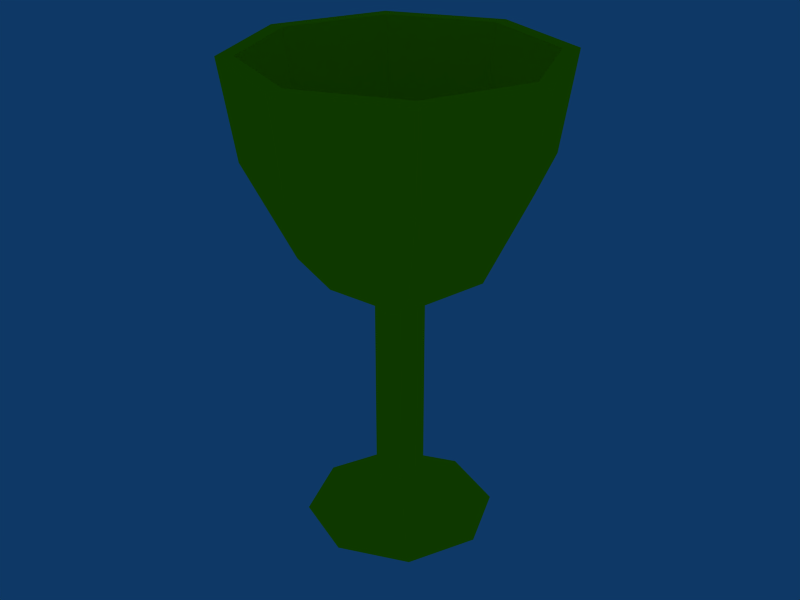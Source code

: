 # Source: chalice.blend  (saved by Blender 2.49.2; exported with 4.5.12 LTS)
import bpy
from mathutils import Matrix  # noqa: F401  (used for matrix-valued properties, if any)

bpy.ops.wm.read_factory_settings(use_empty=True)
scene = bpy.context.scene
scene.name = 'Scene'

# ---- collections
col_collection_1 = bpy.data.collections.new('Collection 1'); scene.collection.children.link(col_collection_1)

# ---- materials (node trees are filled in below, after node groups)
mat_material = bpy.data.materials.new('Material')
mat_material.alpha_threshold = 0.0
mat_material.diffuse_color = (1.0, 1.0, 0.0, 1.0)
mat_material.roughness = 0.5
mat_material.line_color = (0.0, 0.0, 0.0, 1.0)

# ---- material node trees

# ---- world
world_world = bpy.data.worlds.new('World'); scene.world = world_world
world_world.color = (0.05656, 0.2208, 0.4)
world_world.use_sun_shadow = False
world_world.sun_shadow_jitter_overblur = 0.0
world_world.cycles.sampling_method = 'MANUAL'
world_world.cycles.sample_map_resolution = 256

# ---- meshes
me_cube = bpy.data.meshes.new('Cube')
me_cube.from_pydata([(0.07071, 0.07071, 0.0), (0.1, -4.371e-09, 0.0), (0.07071, -0.07071, 0.0), (-8.742e-09, -0.1, 0.0), (-0.07071, -0.07071, 0.0), (-0.1, 1.192e-09, 0.0), (-0.07071, 0.07071, 0.0), (-3.02e-08, 0.1, 0.0), (-1.314e-08, 0.025, 0.05), (-0.01768, 0.01768, 0.05), (-0.025, -1.099e-09, 0.05), (-0.01768, -0.01768, 0.05), (-7.774e-09, -0.025, 0.05), (0.01768, -0.01768, 0.05), (0.025, -2.49e-09, 0.05), (0.01768, 0.01768, 0.05), (-1.314e-08, 0.025, 0.25), (0.01768, 0.01768, 0.25), (-0.01768, 0.01768, 0.25), (-0.025, -1.099e-09, 0.25), (-0.01768, -0.01768, 0.25), (-7.774e-09, -0.025, 0.25), (0.01768, -0.01768, 0.25), (0.025, -2.49e-09, 0.25), (-3.02e-08, 0.1, 0.3), (0.07071, 0.07071, 0.3), (-0.07071, 0.07071, 0.3), (-0.1, 7.292e-10, 0.3), (-0.07071, -0.07071, 0.3), (-8.742e-09, -0.1, 0.3), (0.07071, -0.07071, 0.3), (0.1, -4.834e-09, 0.3), (0.1061, 0.1061, 0.4), (-4.157e-08, 0.15, 0.4), (-0.1061, 0.1061, 0.4), (-0.15, 4.646e-10, 0.4), (-0.1061, -0.1061, 0.4), (-9.388e-09, -0.15, 0.4), (0.1061, -0.1061, 0.4), (0.15, -7.881e-09, 0.4), (-4.499e-08, 0.165, 0.5), (0.1167, 0.1167, 0.5), (-0.1167, 0.1167, 0.5), (-0.165, 2.37e-10, 0.5), (-0.1167, -0.1167, 0.5), (-9.582e-09, -0.165, 0.5), (0.1167, -0.1167, 0.5), (0.165, -8.943e-09, 0.5), (-4.123e-08, 0.1485, 0.5), (0.105, 0.105, 0.5), (-0.105, 0.105, 0.5), (-0.1485, 1.015e-10, 0.5), (-0.105, -0.105, 0.5), (-9.369e-09, -0.1485, 0.5), (0.105, -0.105, 0.5), (0.1485, -8.16e-09, 0.5), (0.135, -7.279e-09, 0.4), (0.09546, -0.09546, 0.4), (-9.194e-09, -0.135, 0.4), (-0.09546, -0.09546, 0.4), (-0.135, 2.319e-10, 0.4), (-0.09546, 0.09546, 0.4), (-3.816e-08, 0.135, 0.4), (0.09546, 0.09546, 0.4), (0.09, -4.537e-09, 0.3), (0.06364, -0.06364, 0.3), (-8.618e-09, -0.09, 0.3), (-0.06364, -0.06364, 0.3), (-0.09, 4.7e-10, 0.3), (-0.06364, 0.06364, 0.3), (0.06364, 0.06364, 0.3), (-2.793e-08, 0.09, 0.3)], [], [(8, 15, 17, 16), (9, 8, 16, 18), (10, 9, 18, 19), (10, 19, 20, 11), (11, 20, 21, 12), (12, 21, 22, 13), (13, 22, 23, 14), (15, 14, 23, 17), (1, 14, 13, 2), (0, 15, 14, 1), (0, 7, 8, 15), (6, 9, 8, 7), (5, 10, 9, 6), (4, 11, 10, 5), (3, 12, 11, 4), (2, 13, 12, 3), (0, 3, 4, 7), (4, 5, 6, 7), (0, 1, 2, 3), (16, 24, 25, 17), (18, 26, 24, 16), (19, 27, 26, 18), (19, 20, 28, 27), (20, 21, 29, 28), (21, 22, 30, 29), (22, 23, 31, 30), (17, 25, 31, 23), (24, 33, 32, 25), (26, 34, 33, 24), (27, 35, 34, 26), (27, 28, 36, 35), (28, 29, 37, 36), (29, 30, 38, 37), (30, 31, 39, 38), (25, 32, 39, 31), (33, 40, 41, 32), (34, 42, 40, 33), (35, 43, 42, 34), (35, 36, 44, 43), (36, 37, 45, 44), (37, 38, 46, 45), (38, 39, 47, 46), (32, 41, 47, 39), (16, 20, 21, 17), (21, 22, 23, 17), (16, 18, 19, 20), (40, 48, 49, 41), (42, 50, 48, 40), (43, 51, 50, 42), (43, 44, 52, 51), (44, 45, 53, 52), (45, 46, 54, 53), (46, 47, 55, 54), (41, 49, 55, 47), (52, 53, 58, 59), (51, 52, 59, 60), (58, 66, 67, 59), (59, 67, 68, 60), (60, 68, 69, 61), (50, 51, 60, 61), (53, 54, 57, 58), (57, 65, 66, 58), (48, 62, 63, 49), (62, 71, 70, 63), (48, 50, 61, 62), (61, 69, 71, 62), (49, 63, 56, 55), (56, 63, 70, 64), (54, 55, 56, 57), (56, 64, 65, 57), (21, 66, 65, 22), (20, 67, 66, 21), (19, 68, 67, 20), (18, 69, 68, 19), (16, 71, 69, 18), (16, 17, 70, 71), (17, 23, 64, 70), (22, 65, 64, 23)])
me_cube.materials.append(mat_material)
me_cube.use_remesh_preserve_volume = False
me_cube.use_remesh_preserve_attributes = False
me_cube.use_mirror_vertex_groups = False
me_cube.update()

# ---- objects
ob_cube = bpy.data.objects.new('Cube', me_cube)

# ---- transforms, parenting, visibility, modifiers, constraints
ob_cube.location = (0.0, 0.0, 0.0)
ob_cube.lock_rotations_4d = False
ob_cube.empty_display_type = 'ARROWS'
ob_cube.color = (0.0, 0.0, 0.0, 1.0)
ob_cube.lineart.crease_threshold = 0.0

# ---- collection membership
col_collection_1.objects.link(ob_cube)

# ---- scene / render settings (as saved in the file)
scene.frame_start = 1; scene.frame_end = 250; scene.frame_set(1)
scene.render.engine = 'BLENDER_EEVEE_NEXT'
scene.render.image_settings.file_format = 'JPEG'
scene.render.image_settings.color_mode = 'RGB'
scene.render.image_settings.compression = 90
scene.render.resolution_x = 800
scene.render.resolution_y = 600
scene.render.pixel_aspect_x = 100.0
scene.render.pixel_aspect_y = 100.0
scene.render.fps = 25
scene.render.dither_intensity = 0.0
scene.render.use_compositing = False
scene.render.use_sequencer = False
scene.render.bake_margin = 2
scene.render.bake_bias = 0.0
scene.render.use_stamp_time = False
scene.render.use_stamp_date = False
scene.render.use_stamp_frame = False
scene.render.use_stamp_camera = False
scene.render.use_stamp_scene = False
scene.render.use_stamp_filename = False
scene.render.use_stamp_render_time = False
scene.render.stamp_font_size = 0
scene.cycles.use_denoising = False
scene.cycles.samples = 10
scene.cycles.sampling_pattern = 'TABULATED_SOBOL'
scene.cycles.light_sampling_threshold = 0.0
scene.cycles.use_adaptive_sampling = False
scene.cycles.use_light_tree = False
scene.cycles.blur_glossy = 0.0
scene.cycles.volume_bounces = 1
scene.cycles.pixel_filter_type = 'GAUSSIAN'
scene.cycles.sample_clamp_indirect = 0.0
scene.view_settings.view_transform = 'Raw'
bpy.context.view_layer.update()

# ---- added for rendering (the .blend has no active camera): camera
cam_auto = bpy.data.cameras.new('AutoCamera')
cam_auto.lens = 50.0
cam_auto.sensor_width = 36.0
cam_auto.clip_end = 1000.0
ob_auto_camera = bpy.data.objects.new('AutoCamera', cam_auto)
scene.collection.objects.link(ob_auto_camera)
ob_auto_camera.location = (0.632816, -0.759379, 0.756253)
ob_auto_camera.rotation_euler = (1.09748, -7.21219e-08, 0.694738)
scene.camera = ob_auto_camera
bpy.context.view_layer.update()
